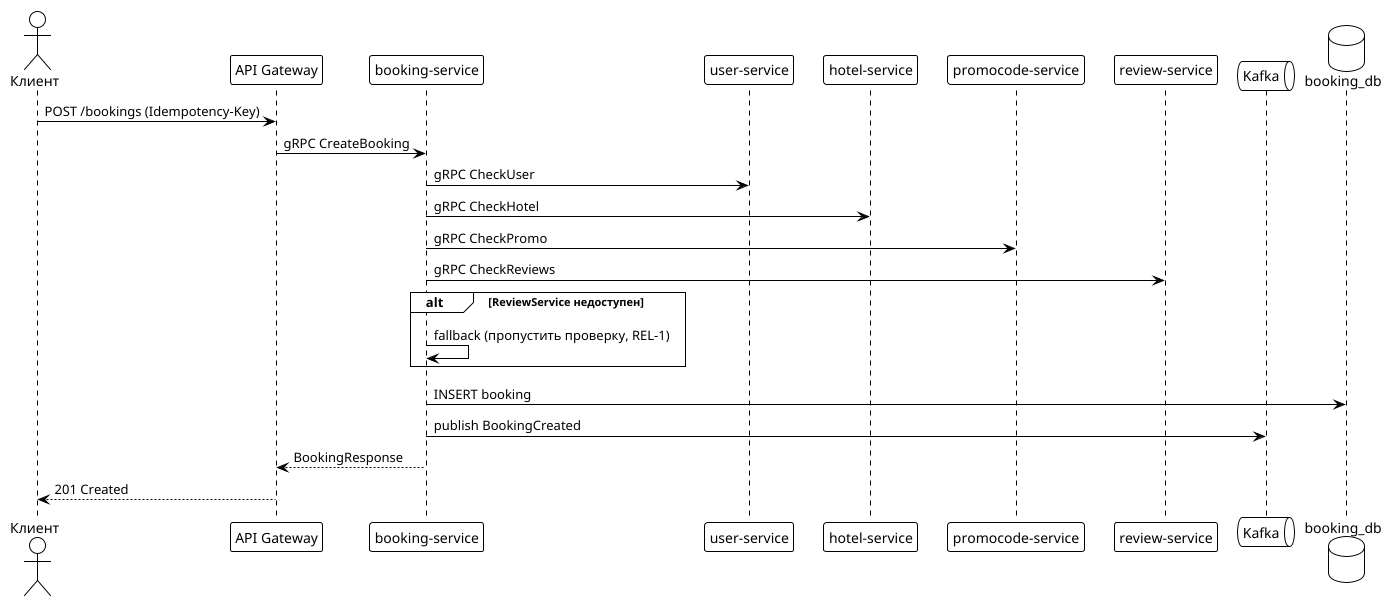

The diagram above was rendered by PlantUML. Its source (embedded in the PNG):
@startuml
!theme plain
actor Клиент
participant "API Gateway" as GW
participant "booking-service" as BS
participant "user-service" as US
participant "hotel-service" as HS
participant "promocode-service" as PS
participant "review-service" as RS
queue Kafka
database "booking_db" as DB

Клиент -> GW : POST /bookings (Idempotency-Key)
GW -> BS : gRPC CreateBooking
BS -> US : gRPC CheckUser
BS -> HS : gRPC CheckHotel
BS -> PS : gRPC CheckPromo
BS -> RS : gRPC CheckReviews
alt ReviewService недоступен
  BS -> BS : fallback (пропустить проверку, REL-1)
end
BS -> DB : INSERT booking
BS -> Kafka : publish BookingCreated
BS --> GW : BookingResponse
GW --> Клиент : 201 Created
@enduml